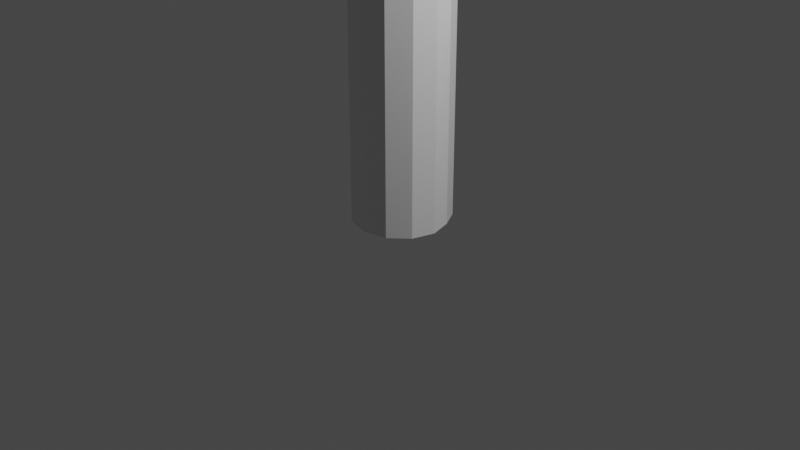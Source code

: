 # Source: sink.blend  (saved by Blender 2.93.21; exported with 4.5.12 LTS)
import bpy
from mathutils import Matrix  # noqa: F401  (used for matrix-valued properties, if any)

bpy.ops.wm.read_factory_settings(use_empty=True)
scene = bpy.context.scene
scene.name = 'Scene'

# ---- collections
col_collection = bpy.data.collections.new('Collection'); scene.collection.children.link(col_collection)

# ---- materials (node trees are filled in below, after node groups)
mat_ceramic = bpy.data.materials.new('Ceramic')
mat_ceramic.use_transparent_shadow = False
mat_metal = bpy.data.materials.new('Metal')
mat_metal.use_transparent_shadow = False

# ---- material node trees
mat_ceramic.use_nodes = True; mat_ceramic.node_tree.nodes.clear()
_N = mat_ceramic.node_tree.nodes; _L = mat_ceramic.node_tree.links
n0 = _N.new('ShaderNodeBsdfPrincipled'); n0.name = 'Principled BSDF'; n0.location = (10, 300)
n0.distribution = 'GGX'
n0.subsurface_method = 'BURLEY'
n0.inputs[2].default_value = 0.08182
n0.inputs[3].default_value = 1.45
n0.inputs[27].default_value = (0.0, 0.0, 0.0, 1.0)
n0.inputs[28].default_value = 1.0
n1 = _N.new('ShaderNodeOutputMaterial'); n1.name = 'Material Output'; n1.location = (300, 300)
_L.new(n0.outputs[0], n1.inputs[0])
n1.is_active_output = True
mat_metal.use_nodes = True; mat_metal.node_tree.nodes.clear()
_N = mat_metal.node_tree.nodes; _L = mat_metal.node_tree.links
n0 = _N.new('ShaderNodeBsdfPrincipled'); n0.name = 'Principled BSDF'; n0.location = (10, 300)
n0.distribution = 'GGX'
n0.subsurface_method = 'BURLEY'
n0.inputs[0].default_value = (0.1301, 0.1301, 0.1301, 1.0)
n0.inputs[1].default_value = 1.0
n0.inputs[2].default_value = 0.1955
n0.inputs[3].default_value = 1.45
n0.inputs[27].default_value = (0.0, 0.0, 0.0, 1.0)
n0.inputs[28].default_value = 1.0
n1 = _N.new('ShaderNodeOutputMaterial'); n1.name = 'Material Output'; n1.location = (300, 300)
_L.new(n0.outputs[0], n1.inputs[0])
n1.is_active_output = True

# ---- world
world_world = bpy.data.worlds.new('World'); scene.world = world_world
world_world.use_nodes = True; world_world.node_tree.nodes.clear()
_N = world_world.node_tree.nodes; _L = world_world.node_tree.links
n0 = _N.new('ShaderNodeOutputWorld'); n0.name = 'World Output'; n0.location = (300, 300)
n1 = _N.new('ShaderNodeBackground'); n1.name = 'Background'; n1.location = (10, 300)
n1.inputs[0].default_value = (0.05088, 0.05088, 0.05088, 1.0)
_L.new(n1.outputs[0], n0.inputs[0])
n0.is_active_output = True
world_world.color = (0.05088, 0.05088, 0.05088)
world_world.use_sun_shadow = False
world_world.sun_shadow_jitter_overblur = 0.0

# ---- cameras
cam_camera = bpy.data.cameras.new('Camera')
cam_camera.clip_end = 100.0
cam_camera.ortho_scale = 7.314

# ---- lights
light_light = bpy.data.lights.new('Light', 'POINT')
light_light.transmission_factor = 0.0
light_light.energy = 1000.0
light_light.shadow_soft_size = 0.1
light_light.shadow_maximum_resolution = 0.006
light_light.use_absolute_resolution = True

# ---- meshes
me_cylinder = bpy.data.meshes.new('Cylinder')
me_cylinder.from_pydata([(-0.005918, 0.8698, -1.0), (-0.005918, 0.8698, 2.695), (0.6352, 0.9242, -1.0), (0.6352, 0.9242, 2.695), (0.866, 0.5, -1.0), (0.866, 0.5, 2.695), (1.0, -4.371e-08, -1.0), (1.0, -4.371e-08, 2.695), (0.866, -0.5, -1.0), (0.866, -0.5, 2.695), (0.5, -0.866, -1.0), (0.5, -0.866, 2.695), (-8.742e-08, -1.0, -1.0), (-8.742e-08, -1.0, 2.695), (-0.5, -0.866, -1.0), (-0.5, -0.866, 2.695), (-0.866, -0.5, -1.0), (-0.866, -0.5, 2.695), (-1.0, 1.192e-08, -1.0), (-1.0, 1.192e-08, 2.695), (-0.866, 0.5, -1.0), (-0.866, 0.5, 2.695), (-0.5527, 0.8846, -1.0), (-0.5527, 0.8846, 2.695), (0.8632, 1.815, 4.204), (-0.01235, 1.78, 4.204), (1.654, 0.9551, 4.204), (1.91, -6.936e-08, 4.204), (1.654, -0.9551, 4.204), (0.9551, -1.654, 4.204), (-1.402e-07, -1.91, 4.204), (-0.9551, -1.654, 4.204), (-1.654, -0.9551, 4.204), (-1.91, 3.692e-08, 4.204), (-1.654, 0.9551, 4.204), (-0.9151, 1.725, 4.204), (-0.758, 1.36, 4.204), (-1.313, 0.7578, 4.204), (-1.516, 1.859e-08, 4.204), (-1.313, -0.7578, 4.204), (-0.7578, -1.313, 4.204), (-1.102e-07, -1.516, 4.204), (0.7578, -1.313, 4.204), (1.313, -0.7578, 4.204), (1.516, -6.573e-08, 4.204), (1.313, 0.7578, 4.204), (-0.009562, 1.385, 4.204), (0.7643, 1.429, 4.204), (1.764, 1.018, 3.809), (1.306, 0.7538, 3.089), (1.508, -5.464e-08, 3.089), (2.036, -6.954e-08, 3.809), (-1.764, 1.018, 3.809), (-1.306, 0.7538, 3.089), (-0.7548, 1.353, 3.089), (-0.9653, 1.841, 3.809), (0.8948, 1.939, 3.809), (0.7623, 1.421, 3.089), (-2.036, 4.376e-08, 3.809), (-1.508, 2.924e-08, 3.089), (-1.764, -1.018, 3.809), (-1.306, -0.7538, 3.089), (-1.018, -1.764, 3.809), (-0.7538, -1.306, 3.089), (-1.509e-07, -2.036, 3.809), (-1.203e-07, -1.508, 3.089), (1.018, -1.764, 3.809), (0.7538, -1.306, 3.089), (1.764, -1.018, 3.809), (1.306, -0.7538, 3.089), (-0.009506, 1.377, 3.089), (-0.01324, 1.906, 3.809), (-1.182, 0.6827, 3.765), (-1.365, 1.367e-08, 3.765), (-0.6827, -1.182, 3.765), (-1.007e-07, -1.365, 3.765), (1.182, -0.6827, 3.765), (1.365, -6.229e-08, 3.765), (1.182, 0.6827, 3.765), (0.6827, 1.182, 3.765), (1.863e-08, 1.365, 3.765), (-0.6827, 1.182, 3.765), (-1.182, -0.6827, 3.765), (0.6827, -1.182, 3.765), (-0.1555, 0.8738, -1.0), (-0.1555, 0.8738, 2.695), (-0.2593, 1.765, 4.204), (-0.1867, 1.315, 3.765), (-0.2143, 1.379, 4.204), (-0.2737, 1.888, 3.809), (-0.2134, 1.371, 3.089), (0.1686, 0.8846, -1.0), (0.1686, 0.8846, 2.695), (0.226, 1.79, 4.204), (0.2012, 1.397, 4.204), (0.1859, 1.316, 3.765), (0.234, 1.915, 3.809), (0.2006, 1.389, 3.089), (0.226, 1.79, 4.93), (-0.01235, 1.78, 4.93), (-0.009562, 1.385, 4.93), (0.2012, 1.397, 4.93), (-0.2593, 1.765, 4.93), (-0.2143, 1.379, 4.93), (0.2012, 1.397, 4.446), (0.2012, 1.397, 4.688), (-0.009562, 1.385, 4.688), (-0.009562, 1.385, 4.446), (-0.01235, 1.78, 4.446), (-0.01235, 1.78, 4.688), (0.226, 1.79, 4.688), (0.226, 1.79, 4.446), (-0.2143, 1.379, 4.446), (-0.2143, 1.379, 4.688), (-0.2593, 1.765, 4.688), (-0.2593, 1.765, 4.446), (0.1877, 0.9785, 4.632), (0.1877, 0.9785, 4.839), (0.007559, 0.9684, 4.839), (-0.1675, 0.9625, 4.839), (-0.1675, 0.9625, 4.632), (0.007559, 0.9684, 4.632), (-0.382, 1.673, 4.367), (-0.7476, 1.65, 4.367), (-0.66, 1.447, 4.367), (-0.3569, 1.458, 4.367), (0.6655, 1.499, 4.367), (0.7253, 1.733, 4.367), (0.3395, 1.718, 4.367), (0.3244, 1.48, 4.367), (-0.382, 1.673, 4.622), (-0.7476, 1.65, 4.622), (-0.66, 1.447, 4.622), (-0.3569, 1.458, 4.622), (0.6655, 1.499, 4.622), (0.7253, 1.733, 4.622), (0.3395, 1.718, 4.622), (0.3244, 1.48, 4.622), (0.8447, 1.533, 4.404), (0.8871, 1.699, 4.404), (0.8447, 1.533, 4.585), (0.8871, 1.699, 4.585), (-0.8857, 1.615, 4.411), (-0.8285, 1.483, 4.411), (-0.8857, 1.615, 4.578), (-0.8285, 1.483, 4.578)], [], [(91, 92, 3, 2), (2, 3, 5, 4), (4, 5, 7, 6), (6, 7, 9, 8), (8, 9, 11, 10), (10, 11, 13, 12), (12, 13, 15, 14), (14, 15, 17, 16), (16, 17, 19, 18), (18, 19, 21, 20), (5, 3, 57, 49), (20, 21, 23, 22), (84, 85, 1, 0), (0, 91, 2, 4, 6, 8, 10, 12, 14, 16, 18, 20, 22, 84), (110, 109, 99, 98), (21, 19, 59, 53), (7, 5, 49, 50), (23, 21, 53, 54), (19, 17, 61, 59), (17, 15, 63, 61), (15, 13, 65, 63), (13, 11, 67, 65), (11, 9, 69, 67), (52, 58, 33, 34), (96, 71, 25, 93), (92, 1, 70, 97), (58, 60, 32, 33), (89, 55, 35, 86), (68, 51, 27, 28), (44, 45, 78, 77), (66, 68, 28, 29), (64, 66, 29, 30), (62, 64, 30, 31), (60, 62, 31, 32), (85, 23, 54, 90), (9, 7, 50, 69), (55, 52, 34, 35), (51, 48, 26, 27), (96, 56, 57, 97), (89, 71, 70, 90), (51, 68, 69, 50), (68, 66, 67, 69), (66, 64, 65, 67), (64, 62, 63, 65), (62, 60, 61, 63), (60, 58, 59, 61), (58, 52, 53, 59), (56, 48, 49, 57), (52, 55, 54, 53), (48, 51, 50, 49), (48, 56, 24, 26), (32, 31, 40, 39), (29, 28, 43, 42), (36, 88, 125, 124), (26, 24, 47, 45), (33, 32, 39, 38), (30, 29, 42, 41), (27, 26, 45, 44), (34, 33, 38, 37), (31, 30, 41, 40), (28, 27, 44, 43), (35, 34, 37, 36), (79, 95, 80, 87, 81, 72, 73, 82, 74, 75, 83, 76, 77, 78), (36, 37, 72, 81), (88, 36, 81, 87), (40, 41, 75, 74), (94, 46, 80, 95), (38, 39, 82, 73), (42, 43, 76, 83), (43, 44, 77, 76), (41, 42, 83, 75), (39, 40, 74, 82), (45, 47, 79, 78), (37, 38, 73, 72), (46, 88, 87, 80), (100, 103, 119, 118), (55, 89, 90, 54), (1, 85, 90, 70), (71, 89, 86, 25), (22, 23, 85, 84), (47, 94, 95, 79), (71, 96, 97, 70), (3, 92, 97, 57), (56, 96, 93, 24), (86, 35, 123, 122), (0, 1, 92, 91), (98, 99, 100, 101), (99, 102, 103, 100), (114, 113, 103, 102), (103, 113, 120, 119), (105, 110, 98, 101), (109, 114, 102, 99), (25, 86, 115, 108), (108, 115, 114, 109), (94, 93, 111, 104), (104, 111, 110, 105), (88, 46, 107, 112), (112, 107, 106, 113), (86, 88, 112, 115), (115, 112, 113, 114), (46, 94, 104, 107), (107, 104, 105, 106), (93, 25, 108, 111), (111, 108, 109, 110), (121, 116, 117, 118), (120, 121, 118, 119), (101, 100, 118, 117), (106, 105, 116, 121), (113, 106, 121, 120), (105, 101, 117, 116), (124, 125, 133, 132), (125, 122, 130, 133), (47, 24, 127, 126), (88, 86, 122, 125), (24, 93, 128, 127), (93, 94, 129, 128), (35, 36, 124, 123), (94, 47, 126, 129), (130, 131, 132, 133), (135, 136, 137, 134), (122, 123, 131, 130), (128, 129, 137, 136), (127, 128, 136, 135), (134, 126, 138, 140), (124, 132, 145, 143), (129, 126, 134, 137), (138, 139, 141, 140), (126, 127, 139, 138), (135, 134, 140, 141), (127, 135, 141, 139), (142, 143, 145, 144), (131, 123, 142, 144), (123, 124, 143, 142), (132, 131, 144, 145)])
me_cylinder.polygons.foreach_set('material_index', [0, 0, 0, 0, 0, 0, 0, 0, 0, 0, 0, 0, 0, 0, 1, 0, 0, 0, 0, 0, 0, 0, 0, 0, 0, 0, 0, 0, 0, 0, 0, 0, 0, 0, 0, 0, 0, 0, 0, 0, 0, 0, 0, 0, 0, 0, 0, 0, 0, 0, 0, 0, 0, 1, 0, 0, 0, 0, 0, 0, 0, 0, 0, 0, 0, 0, 0, 0, 0, 0, 0, 0, 0, 0, 0, 1, 0, 0, 0, 0, 0, 0, 0, 0, 1, 0, 1, 1, 1, 1, 1, 1, 1, 1, 1, 1, 1, 1, 1, 1, 1, 1, 1, 1, 1, 1, 1, 1, 1, 1, 1, 1, 1, 1, 1, 1, 1, 1, 1, 1, 1, 1, 1, 1, 1, 1, 1, 1, 1, 1, 1, 1, 1, 1])
_uv = me_cylinder.uv_layers.new(name='UVMap')
_uv.uv.foreach_set('vector', [0.9773, 0.5, 0.9773, 1.0, 0.9167, 1.0, 0.9167, 0.5, 0.9167, 0.5, 0.9167, 1.0, 0.8333, 1.0, 0.8333, 0.5, 0.8333, 0.5, 0.8333, 1.0, 0.75, 1.0, 0.75, 0.5, 0.75, 0.5, 0.75, 1.0, 0.6667, 1.0, 0.6667, 0.5, 0.6667, 0.5, 0.6667, 1.0, 0.5833, 1.0, 0.5833, 0.5, 0.5833, 0.5, 0.5833, 1.0, 0.5, 1.0, 0.5, 0.5, 0.5, 0.5, 0.5, 1.0, 0.4167, 1.0, 0.4167, 0.5, 0.4167, 0.5, 0.4167, 1.0, 0.3333, 1.0, 0.3333, 0.5, 0.3333, 0.5, 0.3333, 1.0, 0.25, 1.0, 0.25, 0.5, 0.25, 0.5, 0.25, 1.0, 0.1667, 1.0, 0.1667, 0.5, 0.8333, 1.0, 0.9167, 1.0, 0.9167, 1.0, 0.8333, 1.0, 0.1667, 0.5, 0.1667, 1.0, 0.08333, 1.0, 0.08333, 0.5, 0.02279, 0.5, 0.02279, 1.0, 7.451e-08, 1.0, 7.451e-08, 0.5, 0.75, 0.49, 0.7827, 0.4812, 0.87, 0.4578, 0.9578, 0.37, 0.99, 0.25, 0.9578, 0.13, 0.87, 0.04215, 0.75, 0.01, 0.63, 0.04215, 0.5422, 0.13, 0.51, 0.25, 0.5422, 0.37, 0.63, 0.4578, 0.7172, 0.4812, 0.9773, 1.0, 1.0, 1.0, 1.0, 1.0, 0.9773, 1.0, 0.1667, 1.0, 0.25, 1.0, 0.25, 1.0, 0.1667, 1.0, 0.75, 1.0, 0.8333, 1.0, 0.8333, 1.0, 0.75, 1.0, 0.08333, 1.0, 0.1667, 1.0, 0.1667, 1.0, 0.08333, 1.0, 0.25, 1.0, 0.3333, 1.0, 0.3333, 1.0, 0.25, 1.0, 0.3333, 1.0, 0.4167, 1.0, 0.4167, 1.0, 0.3333, 1.0, 0.4167, 1.0, 0.5, 1.0, 0.5, 1.0, 0.4167, 1.0, 0.5, 1.0, 0.5833, 1.0, 0.5833, 1.0, 0.5, 1.0, 0.5833, 1.0, 0.6667, 1.0, 0.6667, 1.0, 0.5833, 1.0, 0.1667, 1.0, 0.25, 1.0, 0.25, 1.0, 0.1667, 1.0, 0.9773, 1.0, 1.0, 1.0, 1.0, 1.0, 0.9773, 1.0, 0.9773, 1.0, 1.0, 1.0, 1.0, 1.0, 0.9773, 1.0, 0.25, 1.0, 0.3333, 1.0, 0.3333, 1.0, 0.25, 1.0, 0.02279, 1.0, 0.08333, 1.0, 0.08333, 1.0, 0.02279, 1.0, 0.6667, 1.0, 0.75, 1.0, 0.75, 1.0, 0.6667, 1.0, 0.75, 1.0, 0.8333, 1.0, 0.8333, 1.0, 0.75, 1.0, 0.5833, 1.0, 0.6667, 1.0, 0.6667, 1.0, 0.5833, 1.0, 0.5, 1.0, 0.5833, 1.0, 0.5833, 1.0, 0.5, 1.0, 0.4167, 1.0, 0.5, 1.0, 0.5, 1.0, 0.4167, 1.0, 0.3333, 1.0, 0.4167, 1.0, 0.4167, 1.0, 0.3333, 1.0, 0.02279, 1.0, 0.08333, 1.0, 0.08333, 1.0, 0.02279, 1.0, 0.6667, 1.0, 0.75, 1.0, 0.75, 1.0, 0.6667, 1.0, 0.08333, 1.0, 0.1667, 1.0, 0.1667, 1.0, 0.08333, 1.0, 0.75, 1.0, 0.8333, 1.0, 0.8333, 1.0, 0.75, 1.0, 0.9773, 1.0, 0.9167, 1.0, 0.9167, 1.0, 0.9773, 1.0, 0.02279, 1.0, 7.451e-08, 1.0, 7.451e-08, 1.0, 0.02279, 1.0, 0.75, 1.0, 0.6667, 1.0, 0.6667, 1.0, 0.75, 1.0, 0.6667, 1.0, 0.5833, 1.0, 0.5833, 1.0, 0.6667, 1.0, 0.5833, 1.0, 0.5, 1.0, 0.5, 1.0, 0.5833, 1.0, 0.5, 1.0, 0.4167, 1.0, 0.4167, 1.0, 0.5, 1.0, 0.4167, 1.0, 0.3333, 1.0, 0.3333, 1.0, 0.4167, 1.0, 0.3333, 1.0, 0.25, 1.0, 0.25, 1.0, 0.3333, 1.0, 0.25, 1.0, 0.1667, 1.0, 0.1667, 1.0, 0.25, 1.0, 0.9167, 1.0, 0.8333, 1.0, 0.8333, 1.0, 0.9167, 1.0, 0.1667, 1.0, 0.08333, 1.0, 0.08333, 1.0, 0.1667, 1.0, 0.8333, 1.0, 0.75, 1.0, 0.75, 1.0, 0.8333, 1.0, 0.8333, 1.0, 0.9167, 1.0, 0.9167, 1.0, 0.8333, 1.0, 0.3333, 1.0, 0.4167, 1.0, 0.4167, 1.0, 0.3333, 1.0, 0.5833, 1.0, 0.6667, 1.0, 0.6667, 1.0, 0.5833, 1.0, 0.08333, 1.0, 0.02279, 1.0, 0.02279, 1.0, 0.08333, 1.0, 0.8333, 1.0, 0.9167, 1.0, 0.9167, 1.0, 0.8333, 1.0, 0.25, 1.0, 0.3333, 1.0, 0.3333, 1.0, 0.25, 1.0, 0.5, 1.0, 0.5833, 1.0, 0.5833, 1.0, 0.5, 1.0, 0.75, 1.0, 0.8333, 1.0, 0.8333, 1.0, 0.75, 1.0, 0.1667, 1.0, 0.25, 1.0, 0.25, 1.0, 0.1667, 1.0, 0.4167, 1.0, 0.5, 1.0, 0.5, 1.0, 0.4167, 1.0, 0.6667, 1.0, 0.75, 1.0, 0.75, 1.0, 0.6667, 1.0, 0.08333, 1.0, 0.1667, 1.0, 0.1667, 1.0, 0.08333, 1.0, 0.37, 0.4578, 0.2827, 0.4812, 0.25, 0.49, 0.2172, 0.4812, 0.13, 0.4578, 0.04215, 0.37, 0.01, 0.25, 0.04215, 0.13, 0.13, 0.04215, 0.25, 0.01, 0.37, 0.04215, 0.4578, 0.13, 0.49, 0.25, 0.4578, 0.37, 0.08333, 1.0, 0.1667, 1.0, 0.1667, 1.0, 0.08333, 1.0, 0.02279, 1.0, 0.08333, 1.0, 0.08333, 1.0, 0.02279, 1.0, 0.4167, 1.0, 0.5, 1.0, 0.5, 1.0, 0.4167, 1.0, 0.9773, 1.0, 1.0, 1.0, 1.0, 1.0, 0.9773, 1.0, 0.25, 1.0, 0.3333, 1.0, 0.3333, 1.0, 0.25, 1.0, 0.5833, 1.0, 0.6667, 1.0, 0.6667, 1.0, 0.5833, 1.0, 0.6667, 1.0, 0.75, 1.0, 0.75, 1.0, 0.6667, 1.0, 0.5, 1.0, 0.5833, 1.0, 0.5833, 1.0, 0.5, 1.0, 0.3333, 1.0, 0.4167, 1.0, 0.4167, 1.0, 0.3333, 1.0, 0.8333, 1.0, 0.9167, 1.0, 0.9167, 1.0, 0.8333, 1.0, 0.1667, 1.0, 0.25, 1.0, 0.25, 1.0, 0.1667, 1.0, 7.451e-08, 1.0, 0.02279, 1.0, 0.02279, 1.0, 7.451e-08, 1.0, 7.451e-08, 1.0, 0.02279, 1.0, 0.02279, 1.0, 7.451e-08, 1.0, 0.08333, 1.0, 0.02279, 1.0, 0.02279, 1.0, 0.08333, 1.0, 7.451e-08, 1.0, 0.02279, 1.0, 0.02279, 1.0, 7.451e-08, 1.0, 7.451e-08, 1.0, 0.02279, 1.0, 0.02279, 1.0, 7.451e-08, 1.0, 0.08333, 0.5, 0.08333, 1.0, 0.02279, 1.0, 0.02279, 0.5, 0.9167, 1.0, 0.9773, 1.0, 0.9773, 1.0, 0.9167, 1.0, 1.0, 1.0, 0.9773, 1.0, 0.9773, 1.0, 1.0, 1.0, 0.9167, 1.0, 0.9773, 1.0, 0.9773, 1.0, 0.9167, 1.0, 0.9167, 1.0, 0.9773, 1.0, 0.9773, 1.0, 0.9167, 1.0, 0.02279, 1.0, 0.08333, 1.0, 0.08333, 1.0, 0.02279, 1.0, 1.0, 0.5, 1.0, 1.0, 0.9773, 1.0, 0.9773, 0.5, 0.9773, 1.0, 1.0, 1.0, 1.0, 1.0, 0.9773, 1.0, 7.451e-08, 1.0, 0.02279, 1.0, 0.02279, 1.0, 7.451e-08, 1.0, 0.02279, 1.0, 0.02279, 1.0, 0.02279, 1.0, 0.02279, 1.0, 0.02279, 1.0, 0.02279, 1.0, 0.02279, 1.0, 0.02279, 1.0, 0.9773, 1.0, 0.9773, 1.0, 0.9773, 1.0, 0.9773, 1.0, 7.451e-08, 1.0, 0.02279, 1.0, 0.02279, 1.0, 7.451e-08, 1.0, 7.451e-08, 1.0, 0.02279, 1.0, 0.02279, 1.0, 7.451e-08, 1.0, 7.451e-08, 1.0, 0.02279, 1.0, 0.02279, 1.0, 7.451e-08, 1.0, 0.9773, 1.0, 0.9773, 1.0, 0.9773, 1.0, 0.9773, 1.0, 0.9773, 1.0, 0.9773, 1.0, 0.9773, 1.0, 0.9773, 1.0, 0.02279, 1.0, 7.451e-08, 1.0, 7.451e-08, 1.0, 0.02279, 1.0, 0.02279, 1.0, 7.451e-08, 1.0, 7.451e-08, 1.0, 0.02279, 1.0, 0.02279, 1.0, 0.02279, 1.0, 0.02279, 1.0, 0.02279, 1.0, 0.02279, 1.0, 0.02279, 1.0, 0.02279, 1.0, 0.02279, 1.0, 1.0, 1.0, 0.9773, 1.0, 0.9773, 1.0, 1.0, 1.0, 1.0, 1.0, 0.9773, 1.0, 0.9773, 1.0, 1.0, 1.0, 0.9773, 1.0, 1.0, 1.0, 1.0, 1.0, 0.9773, 1.0, 0.9773, 1.0, 1.0, 1.0, 1.0, 1.0, 0.9773, 1.0, 1.0, 1.0, 0.9773, 1.0, 0.9773, 1.0, 1.0, 1.0, 0.02279, 1.0, 7.451e-08, 1.0, 7.451e-08, 1.0, 0.02279, 1.0, 0.9773, 1.0, 1.0, 1.0, 1.0, 1.0, 0.9773, 1.0, 1.0, 1.0, 0.9773, 1.0, 0.9773, 1.0, 1.0, 1.0, 0.02279, 1.0, 7.451e-08, 1.0, 7.451e-08, 1.0, 0.02279, 1.0, 0.9773, 1.0, 0.9773, 1.0, 0.9773, 1.0, 0.9773, 1.0, 0.08333, 1.0, 0.02279, 1.0, 0.02279, 1.0, 0.08333, 1.0, 0.02279, 1.0, 0.02279, 1.0, 0.02279, 1.0, 0.02279, 1.0, 0.9167, 1.0, 0.9167, 1.0, 0.9167, 1.0, 0.9167, 1.0, 0.02279, 1.0, 0.02279, 1.0, 0.02279, 1.0, 0.02279, 1.0, 0.9167, 1.0, 0.9773, 1.0, 0.9773, 1.0, 0.9167, 1.0, 0.9773, 1.0, 0.9773, 1.0, 0.9773, 1.0, 0.9773, 1.0, 0.08333, 1.0, 0.08333, 1.0, 0.08333, 1.0, 0.08333, 1.0, 0.9773, 1.0, 0.9167, 1.0, 0.9167, 1.0, 0.9773, 1.0, 0.02279, 1.0, 0.08333, 1.0, 0.08333, 1.0, 0.02279, 1.0, 0.9167, 1.0, 0.9773, 1.0, 0.9773, 1.0, 0.9167, 1.0, 0.02279, 1.0, 0.08333, 1.0, 0.08333, 1.0, 0.02279, 1.0, 0.9773, 1.0, 0.9773, 1.0, 0.9773, 1.0, 0.9773, 1.0, 0.9167, 1.0, 0.9773, 1.0, 0.9773, 1.0, 0.9167, 1.0, 0.9167, 1.0, 0.9167, 1.0, 0.9167, 1.0, 0.9167, 1.0, 0.08333, 1.0, 0.08333, 1.0, 0.08333, 1.0, 0.08333, 1.0, 0.9773, 1.0, 0.9167, 1.0, 0.9167, 1.0, 0.9773, 1.0, 0.9167, 1.0, 0.9167, 1.0, 0.9167, 1.0, 0.9167, 1.0, 0.9167, 1.0, 0.9167, 1.0, 0.9167, 1.0, 0.9167, 1.0, 0.9167, 1.0, 0.9167, 1.0, 0.9167, 1.0, 0.9167, 1.0, 0.9167, 1.0, 0.9167, 1.0, 0.9167, 1.0, 0.9167, 1.0, 0.08333, 1.0, 0.08333, 1.0, 0.08333, 1.0, 0.08333, 1.0, 0.08333, 1.0, 0.08333, 1.0, 0.08333, 1.0, 0.08333, 1.0, 0.08333, 1.0, 0.08333, 1.0, 0.08333, 1.0, 0.08333, 1.0, 0.08333, 1.0, 0.08333, 1.0, 0.08333, 1.0, 0.08333, 1.0])
me_cylinder.materials.append(mat_ceramic)
me_cylinder.materials.append(mat_metal)
me_cylinder.use_remesh_fix_poles = True
me_cylinder.use_remesh_preserve_attributes = False
me_cylinder.update()

# ---- objects
ob_light = bpy.data.objects.new('Light', light_light)
ob_camera = bpy.data.objects.new('Camera', cam_camera)
ob_cylinder = bpy.data.objects.new('Cylinder', me_cylinder)

# ---- transforms, parenting, visibility, modifiers, constraints
ob_light.location = (4.076, 1.005, 5.904)
ob_light.rotation_euler = (0.6503, 0.05522, 1.866)
ob_light.lock_rotations_4d = False
ob_light.empty_display_type = 'ARROWS'
ob_light.color = (0.0, 0.0, 0.0, 0.0)
ob_light.lineart.crease_threshold = 0.0
ob_camera.location = (7.359, -6.926, 4.958)
ob_camera.rotation_euler = (1.109, 0.0, 0.8149)
ob_camera.lock_rotations_4d = False
ob_camera.empty_display_type = 'ARROWS'
ob_camera.color = (0.0, 0.0, 0.0, 0.0)
ob_camera.display_type = 'WIRE'
ob_camera.lineart.crease_threshold = 0.0
ob_cylinder.location = (0.0, 0.0, 0.7022)
ob_cylinder.scale = (0.5054, 0.4798, 0.6826)

# ---- collection membership
col_collection.objects.link(ob_light)
col_collection.objects.link(ob_camera)
col_collection.objects.link(ob_cylinder)

# ---- scene / render settings (as saved in the file)
scene.camera = ob_camera
scene.frame_start = 1; scene.frame_end = 250; scene.frame_set(1)
scene.render.engine = 'BLENDER_EEVEE_NEXT'
scene.cycles.use_denoising = False
scene.cycles.samples = 128
scene.cycles.sampling_pattern = 'TABULATED_SOBOL'
scene.cycles.use_adaptive_sampling = False
scene.cycles.use_light_tree = False
scene.view_settings.view_transform = 'Filmic'
bpy.context.view_layer.update()
